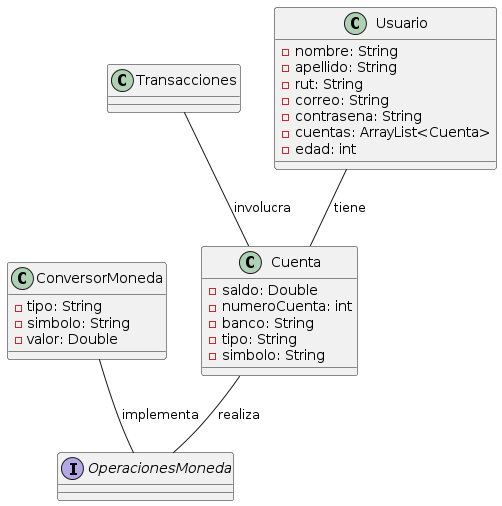

The diagram above was rendered by PlantUML. Its source (embedded in the PNG):
@startuml
class ConversorMoneda {
    - tipo: String
    - simbolo: String
    - valor: Double
}

class Cuenta {
    - saldo: Double
    - numeroCuenta: int
    - banco: String
    - tipo: String
    - simbolo: String
}

interface OperacionesMoneda

class Transacciones {
}

class Usuario {
    - nombre: String
    - apellido: String
    - rut: String
    - correo: String
    - contrasena: String
    - cuentas: ArrayList<Cuenta>
    - edad: int
}

Usuario -- Cuenta : tiene
Cuenta -- OperacionesMoneda : realiza
Transacciones -- Cuenta : involucra
ConversorMoneda -- OperacionesMoneda : implementa
@enduml